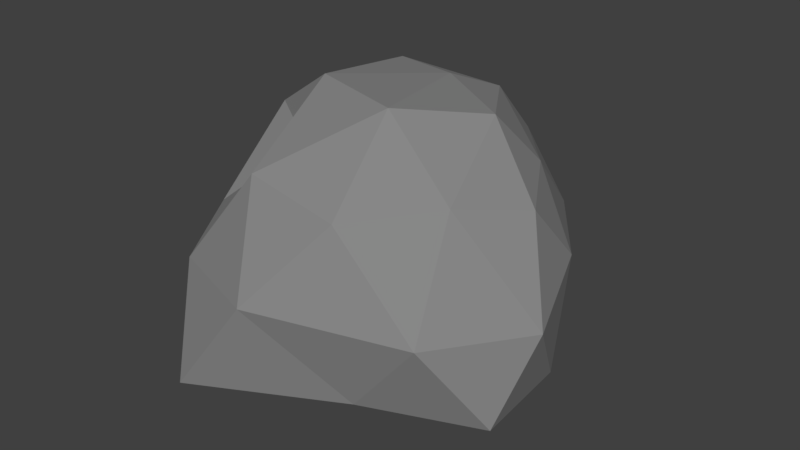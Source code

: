 # Source: rock.blend  (saved by Blender 2.78.0; exported with 4.5.12 LTS)
import bpy
from mathutils import Matrix  # noqa: F401  (used for matrix-valued properties, if any)

bpy.ops.wm.read_factory_settings(use_empty=True)
scene = bpy.context.scene
scene.name = 'Scene'

# ---- collections
col_collection_1 = bpy.data.collections.new('Collection 1'); scene.collection.children.link(col_collection_1)

# ---- materials (node trees are filled in below, after node groups)
mat_material = bpy.data.materials.new('Material')
mat_material.alpha_threshold = 0.0
mat_material.use_transparent_shadow = False
mat_material.diffuse_color = (0.2499, 0.2499, 0.2499, 1.0)
mat_material.roughness = 0.5
mat_material.specular_intensity = 0.0

# ---- material node trees

# ---- world
world_world = bpy.data.worlds.new('World'); scene.world = world_world
world_world.color = (0.05088, 0.05088, 0.05088)
world_world.use_sun_shadow = False
world_world.sun_shadow_jitter_overblur = 0.0
world_world.cycles.sampling_method = 'MANUAL'

# ---- meshes
me_icosphere_004 = bpy.data.meshes.new('Icosphere.004')
me_icosphere_004.from_pydata([(-0.02654, 0.002289, -0.5339), (0.9681, -0.5257, -0.346), (-0.4382, -1.234, -0.3188), (-1.112, -1.847e-08, -0.3098), (-0.2113, 1.179, -0.2102), (0.7005, 0.5222, -0.05703), (0.2772, -0.8464, 0.6548), (-0.5406, -0.1751, 0.6163), (-0.6191, 0.4931, 0.5448), (0.2521, 0.7672, 0.6209), (0.8785, -0.1019, 0.6334), (0.01704, 0.3607, 0.9873), (-0.2353, -0.6289, -0.4903), (0.5485, -0.309, -0.5636), (0.3684, -0.8281, -0.3032), (0.9629, -3.168e-08, -0.2899), (0.3994, 0.309, -0.4019), (-0.6614, -4.108e-08, -0.5449), (-0.8236, -0.5428, -0.301), (-0.1391, 0.6842, -0.4884), (-0.7765, 0.6178, -0.3269), (0.2849, 0.9737, -0.2216), (1.09, -0.309, 0.1397), (0.9168, 0.198, 0.2865), (-0.06949, -1.142, 0.2129), (0.7283, -0.809, 0.1383), (-1.084, -0.309, 0.16), (-0.6459, -0.9352, 0.2032), (-0.5535, 1.004, 0.2185), (-1.084, 0.309, 0.16), (0.5537, 0.6992, 0.2868), (0.03363, 1.193, 0.2197), (0.6808, -0.5, 0.7277), (-0.2747, -0.8088, 0.7326), (-0.8648, 0.00174, 0.7282), (-0.2729, 0.8146, 0.7281), (0.6451, 0.2894, 0.6878), (0.1671, -0.3212, 1.031), (0.5127, 0.06904, 0.9694), (-0.421, -0.1309, 1.019), (-0.422, 0.4963, 0.9515), (0.1534, 0.62, 0.8772)], [], [(0, 13, 12), (1, 13, 15), (0, 12, 17), (0, 17, 19), (0, 19, 16), (1, 15, 22), (2, 14, 24), (3, 18, 26), (4, 20, 28), (5, 21, 30), (1, 22, 25), (2, 24, 27), (3, 26, 29), (4, 28, 31), (5, 30, 23), (6, 32, 37), (7, 33, 39), (8, 34, 40), (9, 35, 41), (10, 36, 38), (38, 41, 11), (38, 36, 41), (36, 9, 41), (41, 40, 11), (41, 35, 40), (35, 8, 40), (40, 39, 11), (40, 34, 39), (34, 7, 39), (39, 37, 11), (39, 33, 37), (33, 6, 37), (37, 38, 11), (37, 32, 38), (32, 10, 38), (23, 36, 10), (23, 30, 36), (30, 9, 36), (31, 35, 9), (31, 28, 35), (28, 8, 35), (29, 34, 8), (29, 26, 34), (26, 7, 34), (27, 33, 7), (27, 24, 33), (24, 6, 33), (25, 32, 6), (25, 22, 32), (22, 10, 32), (30, 31, 9), (30, 21, 31), (21, 4, 31), (28, 29, 8), (28, 20, 29), (20, 3, 29), (26, 27, 7), (26, 18, 27), (18, 2, 27), (24, 25, 6), (24, 14, 25), (14, 1, 25), (22, 23, 10), (22, 15, 23), (15, 5, 23), (16, 21, 5), (16, 19, 21), (19, 4, 21), (19, 20, 4), (19, 17, 20), (17, 3, 20), (17, 18, 3), (17, 12, 18), (12, 2, 18), (15, 16, 5), (15, 13, 16), (13, 0, 16), (12, 14, 2), (12, 13, 14), (13, 1, 14)])
me_icosphere_004.materials.append(mat_material)
me_icosphere_004.use_remesh_preserve_volume = False
me_icosphere_004.use_remesh_preserve_attributes = False
me_icosphere_004.use_mirror_vertex_groups = False
me_icosphere_004.update()

# ---- objects
ob_icosphere_004 = bpy.data.objects.new('Icosphere.004', me_icosphere_004)

# ---- transforms, parenting, visibility, modifiers, constraints
ob_icosphere_004.location = (0.0, 0.0, 0.0)
ob_icosphere_004.lineart.crease_threshold = 0.0

# ---- collection membership
col_collection_1.objects.link(ob_icosphere_004)

# ---- scene / render settings (as saved in the file)
scene.frame_start = 1; scene.frame_end = 250; scene.frame_set(1)
scene.render.engine = 'BLENDER_EEVEE_NEXT'
scene.render.resolution_percentage = 50
scene.render.dither_intensity = 0.0
scene.cycles.use_denoising = False
scene.cycles.samples = 128
scene.cycles.sampling_pattern = 'TABULATED_SOBOL'
scene.cycles.light_sampling_threshold = 0.0
scene.cycles.use_adaptive_sampling = False
scene.cycles.use_light_tree = False
scene.cycles.blur_glossy = 0.0
scene.cycles.sample_clamp_indirect = 0.0
scene.view_settings.view_transform = 'Standard'
bpy.context.view_layer.update()

# ---- added for rendering (the .blend has no active camera and no usable light): camera, sun
cam_auto = bpy.data.cameras.new('AutoCamera')
cam_auto.lens = 50.0
cam_auto.sensor_width = 36.0
cam_auto.clip_end = 1000.0
ob_auto_camera = bpy.data.objects.new('AutoCamera', cam_auto)
scene.collection.objects.link(ob_auto_camera)
ob_auto_camera.location = (3.36084, -4.06616, 2.93092)
ob_auto_camera.rotation_euler = (1.09748, -7.21219e-08, 0.694738)
scene.camera = ob_auto_camera
light_auto_sun = bpy.data.lights.new('AutoSun', 'SUN')
light_auto_sun.energy = 3.0
light_auto_sun.angle = 0.0523599
ob_auto_sun = bpy.data.objects.new('AutoSun', light_auto_sun)
scene.collection.objects.link(ob_auto_sun)
ob_auto_sun.rotation_euler = (0.872665, 0.174533, 0.523599)
bpy.context.view_layer.update()
